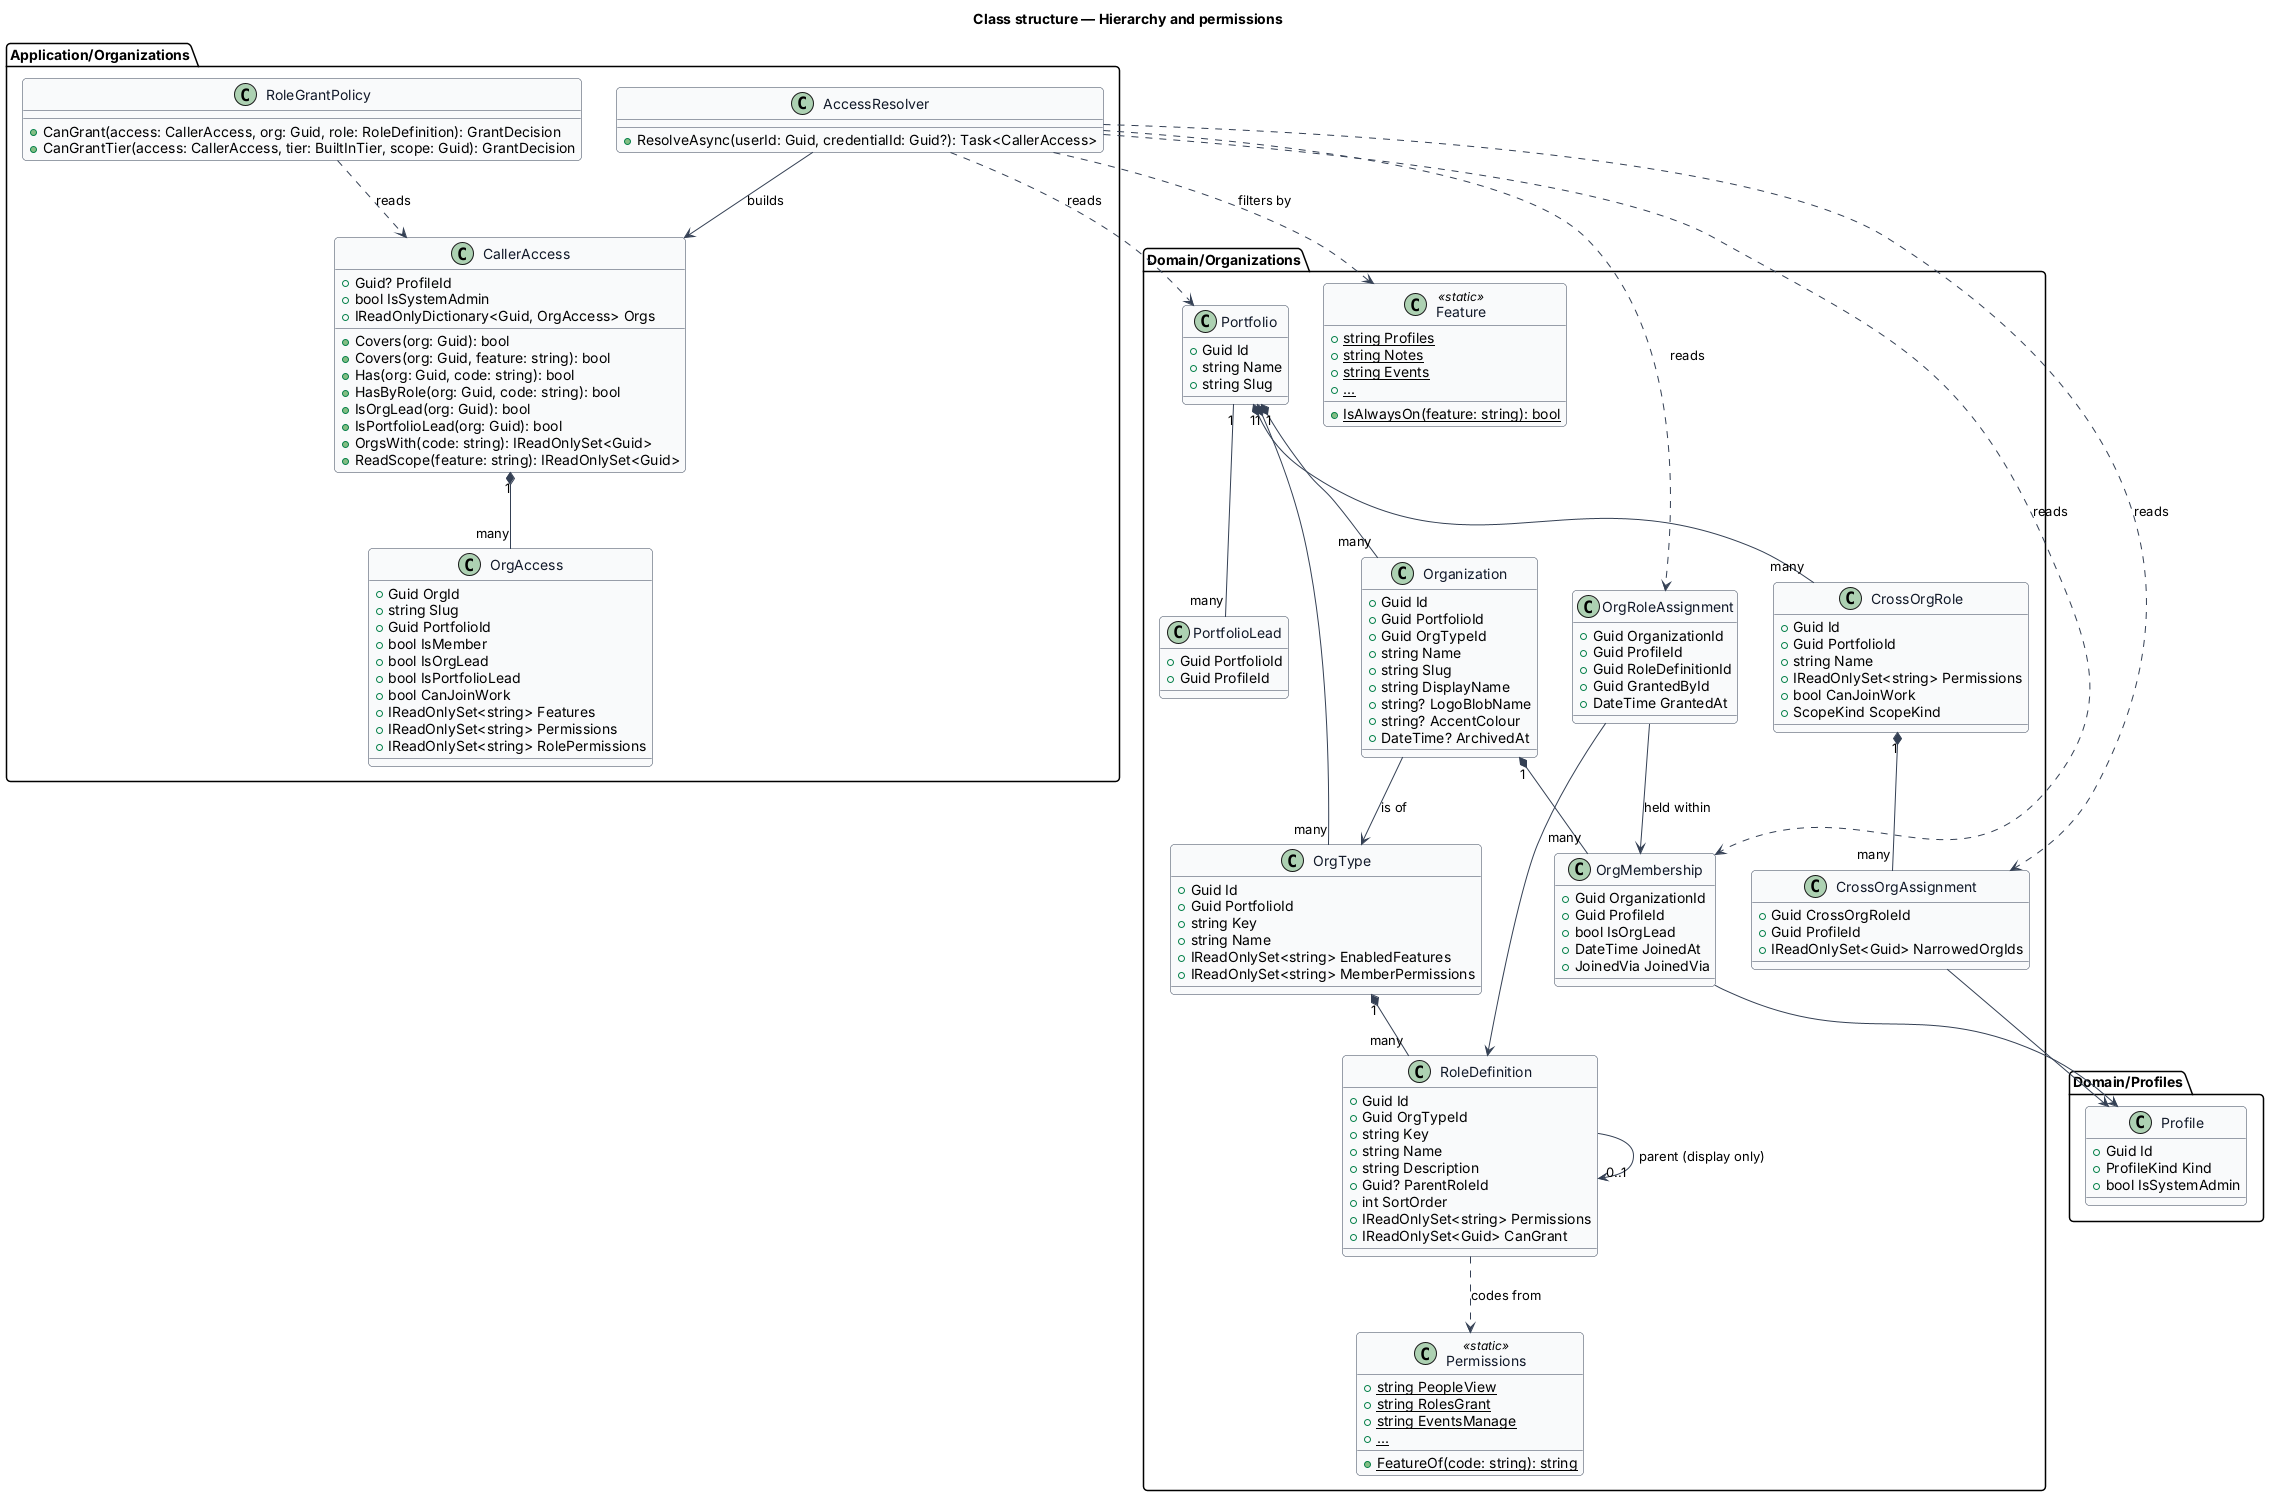

The diagram above was rendered by PlantUML. Its source (embedded in the PNG):
@startuml
skinparam backgroundColor #FFFFFF
skinparam shadowing false
skinparam roundcorner 8
skinparam defaultFontName Arial
skinparam ArrowColor #344054
skinparam class {
  BorderColor #344054
  FontColor #101828
  BackgroundColor #F9FAFB
}
title Class structure — Hierarchy and permissions
package "Domain/Organizations" {
  class Portfolio {
    +Guid Id
    +string Name
    +string Slug
  }
  class PortfolioLead {
    +Guid PortfolioId
    +Guid ProfileId
  }
  class OrgType {
    +Guid Id
    +Guid PortfolioId
    +string Key
    +string Name
    +IReadOnlySet<string> EnabledFeatures
    +IReadOnlySet<string> MemberPermissions
  }
  class RoleDefinition {
    +Guid Id
    +Guid OrgTypeId
    +string Key
    +string Name
    +string Description
    +Guid? ParentRoleId
    +int SortOrder
    +IReadOnlySet<string> Permissions
    +IReadOnlySet<Guid> CanGrant
  }
  class Organization {
    +Guid Id
    +Guid PortfolioId
    +Guid OrgTypeId
    +string Name
    +string Slug
    +string DisplayName
    +string? LogoBlobName
    +string? AccentColour
    +DateTime? ArchivedAt
  }
  class OrgMembership {
    +Guid OrganizationId
    +Guid ProfileId
    +bool IsOrgLead
    +DateTime JoinedAt
    +JoinedVia JoinedVia
  }
  class OrgRoleAssignment {
    +Guid OrganizationId
    +Guid ProfileId
    +Guid RoleDefinitionId
    +Guid GrantedById
    +DateTime GrantedAt
  }
  class CrossOrgRole {
    +Guid Id
    +Guid PortfolioId
    +string Name
    +IReadOnlySet<string> Permissions
    +bool CanJoinWork
    +ScopeKind ScopeKind
  }
  class CrossOrgAssignment {
    +Guid CrossOrgRoleId
    +Guid ProfileId
    +IReadOnlySet<Guid> NarrowedOrgIds
  }
  class Permissions <<static>> {
    +{static} string PeopleView
    +{static} string RolesGrant
    +{static} string EventsManage
    +{static} ...
    +{static} FeatureOf(code: string): string
  }
  class Feature <<static>> {
    +{static} string Profiles
    +{static} string Notes
    +{static} string Events
    +{static} ...
    +{static} IsAlwaysOn(feature: string): bool
  }
}
package "Domain/Profiles" {
  class Profile {
    +Guid Id
    +ProfileKind Kind
    +bool IsSystemAdmin
  }
}
package "Application/Organizations" {
  class AccessResolver {
    +ResolveAsync(userId: Guid, credentialId: Guid?): Task<CallerAccess>
  }
  class CallerAccess {
    +Guid? ProfileId
    +bool IsSystemAdmin
    +IReadOnlyDictionary<Guid, OrgAccess> Orgs
    +Covers(org: Guid): bool
    +Covers(org: Guid, feature: string): bool
    +Has(org: Guid, code: string): bool
    +HasByRole(org: Guid, code: string): bool
    +IsOrgLead(org: Guid): bool
    +IsPortfolioLead(org: Guid): bool
    +OrgsWith(code: string): IReadOnlySet<Guid>
    +ReadScope(feature: string): IReadOnlySet<Guid>
  }
  class OrgAccess {
    +Guid OrgId
    +string Slug
    +Guid PortfolioId
    +bool IsMember
    +bool IsOrgLead
    +bool IsPortfolioLead
    +bool CanJoinWork
    +IReadOnlySet<string> Features
    +IReadOnlySet<string> Permissions
    +IReadOnlySet<string> RolePermissions
  }
  class RoleGrantPolicy {
    +CanGrant(access: CallerAccess, org: Guid, role: RoleDefinition): GrantDecision
    +CanGrantTier(access: CallerAccess, tier: BuiltInTier, scope: Guid): GrantDecision
  }
}
Portfolio "1" *-- "many" OrgType
Portfolio "1" *-- "many" Organization
Portfolio "1" *-- "many" CrossOrgRole
Portfolio "1" -- "many" PortfolioLead
OrgType "1" *-- "many" RoleDefinition
RoleDefinition --> "0..1" RoleDefinition : parent (display only)
Organization --> OrgType : is of
Organization "1" *-- "many" OrgMembership
OrgMembership --> Profile
OrgRoleAssignment --> RoleDefinition
OrgRoleAssignment --> OrgMembership : held within
CrossOrgRole "1" *-- "many" CrossOrgAssignment
CrossOrgAssignment --> Profile
AccessResolver ..> Portfolio : reads
AccessResolver ..> OrgMembership : reads
AccessResolver ..> OrgRoleAssignment : reads
AccessResolver ..> CrossOrgAssignment : reads
AccessResolver ..> Feature : filters by
AccessResolver --> CallerAccess : builds
CallerAccess "1" *-- "many" OrgAccess
RoleGrantPolicy ..> CallerAccess : reads
RoleDefinition ..> Permissions : codes from
@enduml